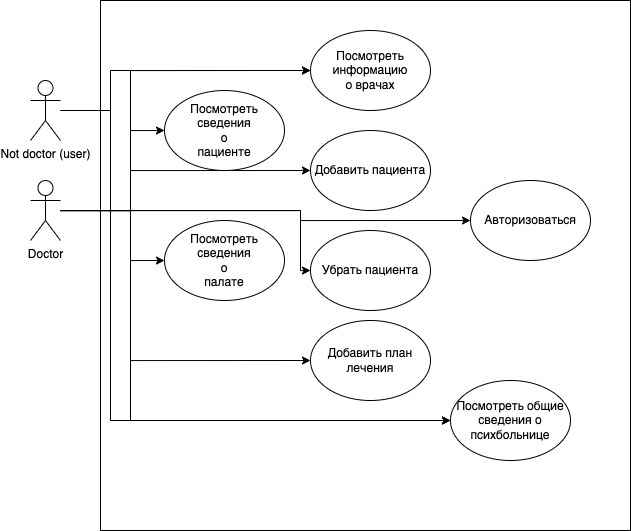

The diagram above was exported from draw.io. Its source (the exported page's mxGraphModel, read from the mxfile embedded in the PNG):
<mxGraphModel dx="972" dy="661" grid="0" gridSize="10" guides="1" tooltips="1" connect="1" arrows="1" fold="1" page="0" pageScale="1" pageWidth="827" pageHeight="1169" math="0" shadow="0">
  <root>
    <mxCell id="0" />
    <mxCell id="1" parent="0" />
    <mxCell id="grR6zlKG1dwmYssqvt4c-2" value="" style="whiteSpace=wrap;html=1;aspect=fixed;glass=0;rounded=0;gradientColor=none;fillColor=none;" parent="1" vertex="1">
      <mxGeometry x="290" y="80" width="530" height="530" as="geometry" />
    </mxCell>
    <mxCell id="grR6zlKG1dwmYssqvt4c-10" style="edgeStyle=orthogonalEdgeStyle;rounded=0;orthogonalLoop=1;jettySize=auto;html=1;entryX=0;entryY=0.5;entryDx=0;entryDy=0;" parent="1" source="grR6zlKG1dwmYssqvt4c-1" target="grR6zlKG1dwmYssqvt4c-7" edge="1">
      <mxGeometry relative="1" as="geometry">
        <Array as="points">
          <mxPoint x="320" y="290" />
          <mxPoint x="320" y="210" />
        </Array>
      </mxGeometry>
    </mxCell>
    <mxCell id="grR6zlKG1dwmYssqvt4c-11" style="edgeStyle=orthogonalEdgeStyle;rounded=0;orthogonalLoop=1;jettySize=auto;html=1;entryX=0;entryY=0.5;entryDx=0;entryDy=0;" parent="1" source="grR6zlKG1dwmYssqvt4c-1" target="grR6zlKG1dwmYssqvt4c-8" edge="1">
      <mxGeometry relative="1" as="geometry">
        <Array as="points">
          <mxPoint x="320" y="290" />
          <mxPoint x="320" y="340" />
        </Array>
      </mxGeometry>
    </mxCell>
    <mxCell id="grR6zlKG1dwmYssqvt4c-12" style="edgeStyle=orthogonalEdgeStyle;rounded=0;orthogonalLoop=1;jettySize=auto;html=1;entryX=0;entryY=0.5;entryDx=0;entryDy=0;" parent="1" source="grR6zlKG1dwmYssqvt4c-1" target="grR6zlKG1dwmYssqvt4c-3" edge="1">
      <mxGeometry relative="1" as="geometry">
        <Array as="points">
          <mxPoint x="320" y="290" />
          <mxPoint x="320" y="150" />
        </Array>
      </mxGeometry>
    </mxCell>
    <mxCell id="grR6zlKG1dwmYssqvt4c-13" style="edgeStyle=orthogonalEdgeStyle;rounded=0;orthogonalLoop=1;jettySize=auto;html=1;entryX=0;entryY=0.5;entryDx=0;entryDy=0;" parent="1" source="grR6zlKG1dwmYssqvt4c-1" target="grR6zlKG1dwmYssqvt4c-4" edge="1">
      <mxGeometry relative="1" as="geometry">
        <Array as="points">
          <mxPoint x="320" y="290" />
          <mxPoint x="320" y="250" />
        </Array>
      </mxGeometry>
    </mxCell>
    <mxCell id="grR6zlKG1dwmYssqvt4c-14" style="edgeStyle=orthogonalEdgeStyle;rounded=0;orthogonalLoop=1;jettySize=auto;html=1;entryX=0;entryY=0.5;entryDx=0;entryDy=0;" parent="1" source="grR6zlKG1dwmYssqvt4c-1" target="grR6zlKG1dwmYssqvt4c-5" edge="1">
      <mxGeometry relative="1" as="geometry">
        <Array as="points">
          <mxPoint x="490" y="290" />
          <mxPoint x="490" y="350" />
        </Array>
      </mxGeometry>
    </mxCell>
    <mxCell id="grR6zlKG1dwmYssqvt4c-15" style="edgeStyle=orthogonalEdgeStyle;rounded=0;orthogonalLoop=1;jettySize=auto;html=1;entryX=0;entryY=0.5;entryDx=0;entryDy=0;" parent="1" source="grR6zlKG1dwmYssqvt4c-1" target="grR6zlKG1dwmYssqvt4c-6" edge="1">
      <mxGeometry relative="1" as="geometry">
        <Array as="points">
          <mxPoint x="320" y="290" />
          <mxPoint x="320" y="440" />
        </Array>
      </mxGeometry>
    </mxCell>
    <mxCell id="grR6zlKG1dwmYssqvt4c-16" style="edgeStyle=orthogonalEdgeStyle;rounded=0;orthogonalLoop=1;jettySize=auto;html=1;entryX=0;entryY=0.5;entryDx=0;entryDy=0;" parent="1" source="grR6zlKG1dwmYssqvt4c-1" target="grR6zlKG1dwmYssqvt4c-9" edge="1">
      <mxGeometry relative="1" as="geometry">
        <Array as="points">
          <mxPoint x="490" y="290" />
          <mxPoint x="490" y="300" />
        </Array>
      </mxGeometry>
    </mxCell>
    <mxCell id="7" style="edgeStyle=none;rounded=0;html=1;entryX=0;entryY=0.5;entryDx=0;entryDy=0;" edge="1" parent="1" source="grR6zlKG1dwmYssqvt4c-1" target="4">
      <mxGeometry relative="1" as="geometry">
        <Array as="points">
          <mxPoint x="320" y="290" />
          <mxPoint x="320" y="500" />
        </Array>
      </mxGeometry>
    </mxCell>
    <mxCell id="grR6zlKG1dwmYssqvt4c-1" value="Doctor" style="shape=umlActor;verticalLabelPosition=bottom;verticalAlign=top;html=1;outlineConnect=0;" parent="1" vertex="1">
      <mxGeometry x="220" y="260" width="30" height="60" as="geometry" />
    </mxCell>
    <mxCell id="grR6zlKG1dwmYssqvt4c-3" value="Посмотреть &lt;br&gt;информацию&lt;br&gt;о врачах" style="ellipse;whiteSpace=wrap;html=1;" parent="1" vertex="1">
      <mxGeometry x="500" y="110" width="120" height="80" as="geometry" />
    </mxCell>
    <mxCell id="grR6zlKG1dwmYssqvt4c-4" value="Добавить пациента" style="ellipse;whiteSpace=wrap;html=1;" parent="1" vertex="1">
      <mxGeometry x="500" y="210" width="120" height="80" as="geometry" />
    </mxCell>
    <mxCell id="grR6zlKG1dwmYssqvt4c-5" value="Убрать пациента" style="ellipse;whiteSpace=wrap;html=1;" parent="1" vertex="1">
      <mxGeometry x="500" y="310" width="120" height="80" as="geometry" />
    </mxCell>
    <mxCell id="grR6zlKG1dwmYssqvt4c-6" value="Добавить план&lt;br&gt;лечения" style="ellipse;whiteSpace=wrap;html=1;" parent="1" vertex="1">
      <mxGeometry x="500" y="400" width="120" height="80" as="geometry" />
    </mxCell>
    <mxCell id="grR6zlKG1dwmYssqvt4c-7" value="Посмотреть&lt;br&gt;сведения&lt;br&gt;о&lt;br&gt;пациенте" style="ellipse;whiteSpace=wrap;html=1;" parent="1" vertex="1">
      <mxGeometry x="354" y="170" width="120" height="80" as="geometry" />
    </mxCell>
    <mxCell id="grR6zlKG1dwmYssqvt4c-8" value="Посмотреть&lt;br&gt;сведения&lt;br&gt;о&lt;br&gt;палате" style="ellipse;whiteSpace=wrap;html=1;" parent="1" vertex="1">
      <mxGeometry x="354" y="300" width="120" height="80" as="geometry" />
    </mxCell>
    <mxCell id="grR6zlKG1dwmYssqvt4c-9" value="Авторизоваться" style="ellipse;whiteSpace=wrap;html=1;" parent="1" vertex="1">
      <mxGeometry x="660" y="260" width="120" height="80" as="geometry" />
    </mxCell>
    <mxCell id="5" style="edgeStyle=none;html=1;entryX=0;entryY=0.5;entryDx=0;entryDy=0;rounded=0;" edge="1" parent="1" source="3" target="grR6zlKG1dwmYssqvt4c-3">
      <mxGeometry relative="1" as="geometry">
        <Array as="points">
          <mxPoint x="300" y="190" />
          <mxPoint x="300" y="150" />
        </Array>
      </mxGeometry>
    </mxCell>
    <mxCell id="6" style="edgeStyle=none;rounded=0;html=1;entryX=0;entryY=0.5;entryDx=0;entryDy=0;" edge="1" parent="1" source="3" target="4">
      <mxGeometry relative="1" as="geometry">
        <mxPoint x="210" y="390" as="targetPoint" />
        <Array as="points">
          <mxPoint x="300" y="190" />
          <mxPoint x="300" y="500" />
        </Array>
      </mxGeometry>
    </mxCell>
    <mxCell id="3" value="Not doctor (user)" style="shape=umlActor;verticalLabelPosition=bottom;verticalAlign=top;html=1;outlineConnect=0;" vertex="1" parent="1">
      <mxGeometry x="220" y="160" width="30" height="60" as="geometry" />
    </mxCell>
    <mxCell id="4" value="Посмотреть общие сведения о психбольнице" style="ellipse;whiteSpace=wrap;html=1;" vertex="1" parent="1">
      <mxGeometry x="640" y="460" width="120" height="80" as="geometry" />
    </mxCell>
  </root>
</mxGraphModel>